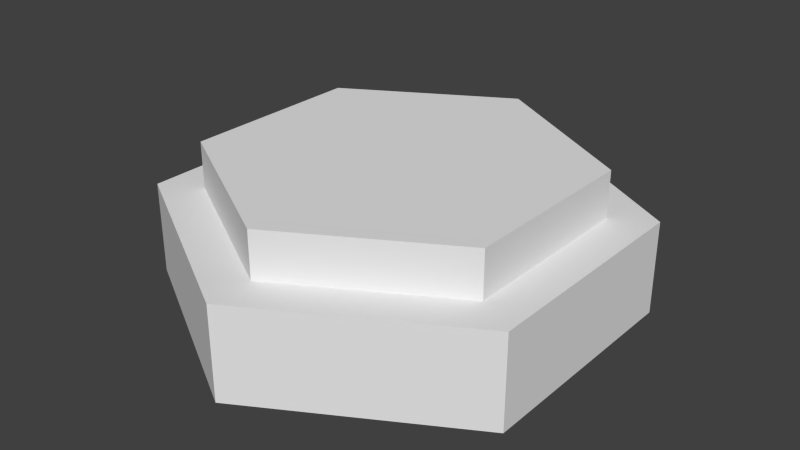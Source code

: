 # Source: Button.blend  (saved by Blender 2.72.0; exported with 4.5.12 LTS)
import bpy
from mathutils import Matrix  # noqa: F401  (used for matrix-valued properties, if any)

bpy.ops.wm.read_factory_settings(use_empty=True)
scene = bpy.context.scene
scene.name = 'Scene'

# ---- collections
col_collection_1 = bpy.data.collections.new('Collection 1'); scene.collection.children.link(col_collection_1)

# ---- materials (node trees are filled in below, after node groups)
mat_button = bpy.data.materials.new('Button')
mat_button.alpha_threshold = 0.0
mat_button.use_transparent_shadow = False
mat_button.roughness = 0.5

# ---- material node trees

# ---- world
world_world = bpy.data.worlds.new('World'); scene.world = world_world
world_world.color = (0.05088, 0.05088, 0.05088)
world_world.use_sun_shadow = False
world_world.sun_shadow_jitter_overblur = 0.0
world_world.cycles.sampling_method = 'MANUAL'
world_world.cycles.sample_map_resolution = 256

# ---- meshes
me_cylinder = bpy.data.meshes.new('Cylinder')
me_cylinder.from_pydata([(-1.826e-06, -9.05e-07, 0.25), (-1.826e-06, 0.1, 0.25), (-0.2165, -4.525e-07, 0.125), (-0.2165, 0.1, 0.125), (-0.2165, 4.525e-07, -0.125), (-0.2165, 0.1, -0.125), (1.848e-06, 9.05e-07, -0.25), (1.848e-06, 0.1, -0.25), (0.2165, 4.525e-07, -0.125), (0.2165, 0.1, -0.125), (0.2165, -4.525e-07, 0.125), (0.2165, 0.1, 0.125), (-1.461e-06, 0.1, 0.2), (-1.461e-06, 0.15, 0.2), (-0.1732, 0.1, 0.1), (-0.1732, 0.15, 0.1), (-0.1732, 0.1, -0.1), (-0.1732, 0.15, -0.1), (1.478e-06, 0.1, -0.2), (1.478e-06, 0.15, -0.2), (0.1732, 0.1, -0.1), (0.1732, 0.15, -0.1), (0.1732, 0.1, 0.1), (0.1732, 0.15, 0.1)], [], [(0, 1, 3, 2), (2, 3, 5, 4), (4, 5, 7, 6), (6, 7, 9, 8), (3, 1, 11, 9, 7, 5), (10, 11, 1, 0), (8, 9, 11, 10), (12, 13, 15, 14), (14, 15, 17, 16), (16, 17, 19, 18), (18, 19, 21, 20), (15, 13, 23, 21, 19, 17), (22, 23, 13, 12), (20, 21, 23, 22)])
_uv = me_cylinder.uv_layers.new(name='UVMap')
_uv.uv.foreach_set('vector', [0.2002, 0.8433, 0.2002, 0.9714, 0.1316, 0.9714, 0.1316, 0.8433, 0.0286, 0.9714, 0.0286, 0.8433, 0.06292, 0.8433, 0.06292, 0.9714, 0.06292, 0.9714, 0.06292, 0.8433, 0.1316, 0.8433, 0.1316, 0.9714, 0.1659, 0.8433, 0.0286, 0.8433, 0.0286, 0.8113, 0.1659, 0.8113, 0.2253, 0.7152, 0.2848, 0.7472, 0.2848, 0.8113, 0.2253, 0.8433, 0.1659, 0.8113, 0.1659, 0.7472, 0.1659, 0.7472, 0.0286, 0.7472, 0.0286, 0.7152, 0.1659, 0.7152, 0.1659, 0.8113, 0.0286, 0.8113, 0.0286, 0.7472, 0.1659, 0.7472, 0.7606, 0.5241, 0.7123, 0.5241, 0.7123, 0.4759, 0.7606, 0.4759, 0.7606, 0.4759, 0.7123, 0.4759, 0.7123, 0.4518, 0.7606, 0.4518, 0.7123, 0.5482, 0.6641, 0.5482, 0.6641, 0.5241, 0.7123, 0.5241, 0.7123, 0.5241, 0.6641, 0.5241, 0.6641, 0.4759, 0.7123, 0.4759, 0.2664, 0.3832, 0.5, 0.2664, 0.7336, 0.3832, 0.7336, 0.6168, 0.5, 0.7336, 0.2664, 0.6168, 0.7606, 0.5482, 0.7123, 0.5482, 0.7123, 0.5241, 0.7606, 0.5241, 0.7123, 0.4759, 0.6641, 0.4759, 0.6641, 0.4518, 0.7123, 0.4518])
me_cylinder.materials.append(mat_button)
me_cylinder.use_remesh_preserve_volume = False
me_cylinder.use_remesh_preserve_attributes = False
me_cylinder.use_mirror_vertex_groups = False
me_cylinder.update()

# ---- objects
ob_button = bpy.data.objects.new('Button', me_cylinder)

# ---- transforms, parenting, visibility, modifiers, constraints
ob_button.location = (0.0, 0.0, 0.0)
ob_button.rotation_euler = (1.571, -0.0, -3.142)
ob_button.lineart.crease_threshold = 0.0

# ---- collection membership
col_collection_1.objects.link(ob_button)

# ---- scene / render settings (as saved in the file)
scene.frame_start = 1; scene.frame_end = 250; scene.frame_set(3)
scene.render.engine = 'BLENDER_EEVEE_NEXT'
scene.render.resolution_percentage = 50
scene.render.dither_intensity = 0.0
scene.cycles.use_denoising = False
scene.cycles.samples = 10
scene.cycles.sampling_pattern = 'TABULATED_SOBOL'
scene.cycles.light_sampling_threshold = 0.0
scene.cycles.use_adaptive_sampling = False
scene.cycles.use_light_tree = False
scene.cycles.blur_glossy = 0.0
scene.cycles.pixel_filter_type = 'GAUSSIAN'
scene.cycles.sample_clamp_indirect = 0.0
scene.view_settings.view_transform = 'Standard'
bpy.context.view_layer.update()

# ---- added for rendering (the .blend has no active camera and no usable light): camera, sun
cam_auto = bpy.data.cameras.new('AutoCamera')
cam_auto.lens = 50.0
cam_auto.sensor_width = 36.0
cam_auto.clip_end = 1000.0
ob_auto_camera = bpy.data.objects.new('AutoCamera', cam_auto)
scene.collection.objects.link(ob_auto_camera)
ob_auto_camera.location = (0.627525, -0.753029, 0.57702)
ob_auto_camera.rotation_euler = (1.09748, -7.21219e-08, 0.694738)
scene.camera = ob_auto_camera
light_auto_sun = bpy.data.lights.new('AutoSun', 'SUN')
light_auto_sun.energy = 3.0
light_auto_sun.angle = 0.0523599
ob_auto_sun = bpy.data.objects.new('AutoSun', light_auto_sun)
scene.collection.objects.link(ob_auto_sun)
ob_auto_sun.rotation_euler = (0.872665, 0.174533, 0.523599)
bpy.context.view_layer.update()
